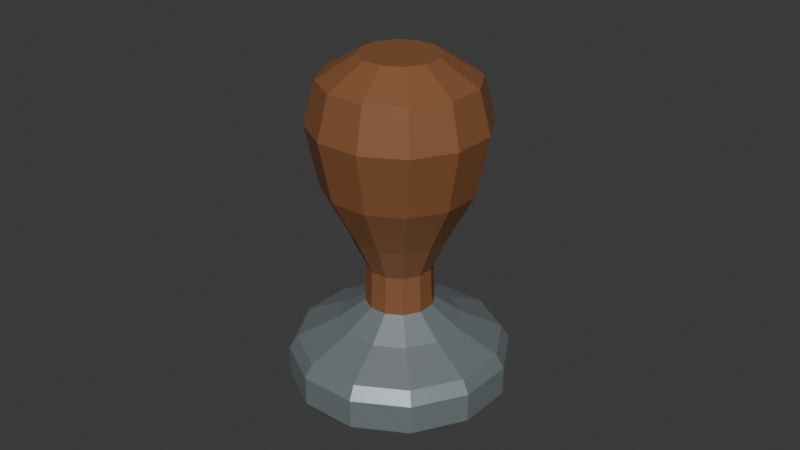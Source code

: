 # Source: source.blend  (saved by Blender 4.3.34; exported with 4.5.12 LTS)
import bpy
from mathutils import Matrix  # noqa: F401  (used for matrix-valued properties, if any)

bpy.ops.wm.read_factory_settings(use_empty=True)
scene = bpy.context.scene
scene.name = 'Scene'

# ---- collections
col_collection = bpy.data.collections.new('Collection'); scene.collection.children.link(col_collection)

# ---- materials (node trees are filled in below, after node groups)
mat_tamperbase_brushedsteel = bpy.data.materials.new('TamperBase_BrushedSteel')
mat_tamperbase_brushedsteel.diffuse_color = (0.34, 0.39, 0.41, 1.0)
mat_tampergrip_warmwalnut = bpy.data.materials.new('TamperGrip_WarmWalnut')
mat_tampergrip_warmwalnut.diffuse_color = (0.24, 0.095, 0.035, 1.0)

# ---- material node trees
mat_tamperbase_brushedsteel.use_nodes = True; mat_tamperbase_brushedsteel.node_tree.nodes.clear()
_N = mat_tamperbase_brushedsteel.node_tree.nodes; _L = mat_tamperbase_brushedsteel.node_tree.links
n0 = _N.new('ShaderNodeBsdfPrincipled'); n0.name = 'Principled BSDF'; n0.location = (10, 300)
n0.inputs[0].default_value = (0.34, 0.39, 0.41, 1.0)
n0.inputs[1].default_value = 0.6
n0.inputs[2].default_value = 0.42
n1 = _N.new('ShaderNodeOutputMaterial'); n1.name = 'Material Output'; n1.location = (300, 300)
_L.new(n0.outputs[0], n1.inputs[0])
n1.is_active_output = True
mat_tampergrip_warmwalnut.use_nodes = True; mat_tampergrip_warmwalnut.node_tree.nodes.clear()
_N = mat_tampergrip_warmwalnut.node_tree.nodes; _L = mat_tampergrip_warmwalnut.node_tree.links
n0 = _N.new('ShaderNodeBsdfPrincipled'); n0.name = 'Principled BSDF'; n0.location = (10, 300)
n0.inputs[0].default_value = (0.24, 0.095, 0.035, 1.0)
n0.inputs[2].default_value = 0.63
n1 = _N.new('ShaderNodeOutputMaterial'); n1.name = 'Material Output'; n1.location = (300, 300)
_L.new(n0.outputs[0], n1.inputs[0])
n1.is_active_output = True

# ---- world
world_world = bpy.data.worlds.new('World'); scene.world = world_world
world_world.use_nodes = True; world_world.node_tree.nodes.clear()
_N = world_world.node_tree.nodes; _L = world_world.node_tree.links
n0 = _N.new('ShaderNodeOutputWorld'); n0.name = 'World Output'; n0.location = (300, 300)
n1 = _N.new('ShaderNodeBackground'); n1.name = 'Background'; n1.location = (10, 300)
n1.inputs[0].default_value = (0.05088, 0.05088, 0.05088, 1.0)
_L.new(n1.outputs[0], n0.inputs[0])
n0.is_active_output = True
world_world.color = (0.05088, 0.05088, 0.05088)
world_world.sun_shadow_jitter_overblur = 0.0

# ---- meshes
me_continuousbroadbaseneckandroundedgrip = bpy.data.meshes.new('ContinuousBroadBaseNeckAndRoundedGrip')
me_continuousbroadbaseneckandroundedgrip.from_pydata([(0.03043, 0.008153, 0.0), (0.02227, 0.02227, 0.0), (0.02404, 0.02404, 0.003), (0.03284, 0.0088, 0.003), (0.008153, 0.03043, 0.0), (0.0088, 0.03284, 0.003), (-0.008153, 0.03043, 0.0), (-0.0088, 0.03284, 0.003), (-0.02227, 0.02227, 0.0), (-0.02404, 0.02404, 0.003), (-0.03043, 0.008153, 0.0), (-0.03284, 0.0088, 0.003), (-0.03043, -0.008153, 0.0), (-0.03284, -0.0088, 0.003), (-0.02227, -0.02227, 0.0), (-0.02404, -0.02404, 0.003), (-0.008153, -0.03043, 0.0), (-0.0088, -0.03284, 0.003), (0.008153, -0.03043, 0.0), (0.0088, -0.03284, 0.003), (0.02227, -0.02227, 0.0), (0.02404, -0.02404, 0.003), (0.03043, -0.008153, 0.0), (0.03284, -0.0088, 0.003), (0.02404, 0.02404, 0.012), (0.03284, 0.0088, 0.012), (0.0088, 0.03284, 0.012), (-0.0088, 0.03284, 0.012), (-0.02404, 0.02404, 0.012), (-0.03284, 0.0088, 0.012), (-0.03284, -0.0088, 0.012), (-0.02404, -0.02404, 0.012), (-0.0088, -0.03284, 0.012), (0.0088, -0.03284, 0.012), (0.02404, -0.02404, 0.012), (0.03284, -0.0088, 0.012), (0.02227, 0.02227, 0.016), (0.03043, 0.008153, 0.016), (0.008153, 0.03043, 0.016), (-0.008153, 0.03043, 0.016), (-0.02227, 0.02227, 0.016), (-0.03043, 0.008153, 0.016), (-0.03043, -0.008153, 0.016), (-0.02227, -0.02227, 0.016), (-0.008153, -0.03043, 0.016), (0.008153, -0.03043, 0.016), (0.02227, -0.02227, 0.016), (0.03043, -0.008153, 0.016), (0.01344, 0.01344, 0.022), (0.01835, 0.004918, 0.022), (0.004918, 0.01835, 0.022), (-0.004918, 0.01835, 0.022), (-0.01344, 0.01344, 0.022), (-0.01835, 0.004918, 0.022), (-0.01835, -0.004918, 0.022), (-0.01344, -0.01344, 0.022), (-0.004918, -0.01835, 0.022), (0.004918, -0.01835, 0.022), (0.01344, -0.01344, 0.022), (0.01835, -0.004918, 0.022), (0.007425, 0.007425, 0.028), (0.01014, 0.002718, 0.028), (0.002718, 0.01014, 0.028), (-0.002718, 0.01014, 0.028), (-0.007425, 0.007425, 0.028), (-0.01014, 0.002718, 0.028), (-0.01014, -0.002718, 0.028), (-0.007425, -0.007425, 0.028), (-0.002718, -0.01014, 0.028), (0.002718, -0.01014, 0.028), (0.007425, -0.007425, 0.028), (0.01014, -0.002718, 0.028), (0.007071, 0.007071, 0.04), (0.009659, 0.002588, 0.04), (0.002588, 0.009659, 0.04), (-0.002588, 0.009659, 0.04), (-0.007071, 0.007071, 0.04), (-0.009659, 0.002588, 0.04), (-0.009659, -0.002588, 0.04), (-0.007071, -0.007071, 0.04), (-0.002588, -0.009659, 0.04), (0.002588, -0.009659, 0.04), (0.007071, -0.007071, 0.04), (0.009659, -0.002588, 0.04), (0.01061, 0.01061, 0.051), (0.01449, 0.003882, 0.051), (0.003882, 0.01449, 0.051), (-0.003882, 0.01449, 0.051), (-0.01061, 0.01061, 0.051), (-0.01449, 0.003882, 0.051), (-0.01449, -0.003882, 0.051), (-0.01061, -0.01061, 0.051), (-0.003882, -0.01449, 0.051), (0.003882, -0.01449, 0.051), (0.01061, -0.01061, 0.051), (0.01449, -0.003882, 0.051), (0.01626, 0.01626, 0.066), (0.02222, 0.005953, 0.066), (0.005953, 0.02222, 0.066), (-0.005953, 0.02222, 0.066), (-0.01626, 0.01626, 0.066), (-0.02222, 0.005953, 0.066), (-0.02222, -0.005953, 0.066), (-0.01626, -0.01626, 0.066), (-0.005953, -0.02222, 0.066), (0.005953, -0.02222, 0.066), (0.01626, -0.01626, 0.066), (0.02222, -0.005953, 0.066), (0.01909, 0.01909, 0.085), (0.02608, 0.006988, 0.085), (0.006988, 0.02608, 0.085), (-0.006988, 0.02608, 0.085), (-0.01909, 0.01909, 0.085), (-0.02608, 0.006988, 0.085), (-0.02608, -0.006988, 0.085), (-0.01909, -0.01909, 0.085), (-0.006988, -0.02608, 0.085), (0.006988, -0.02608, 0.085), (0.01909, -0.01909, 0.085), (0.02608, -0.006988, 0.085), (0.01662, 0.01662, 0.098), (0.0227, 0.006082, 0.098), (0.006082, 0.0227, 0.098), (-0.006082, 0.0227, 0.098), (-0.01662, 0.01662, 0.098), (-0.0227, 0.006082, 0.098), (-0.0227, -0.006082, 0.098), (-0.01662, -0.01662, 0.098), (-0.006082, -0.0227, 0.098), (0.006082, -0.0227, 0.098), (0.01662, -0.01662, 0.098), (0.0227, -0.006082, 0.098), (0.008485, 0.008485, 0.105), (0.01159, 0.003106, 0.105), (0.003106, 0.01159, 0.105), (-0.003106, 0.01159, 0.105), (-0.008485, 0.008485, 0.105), (-0.01159, 0.003106, 0.105), (-0.01159, -0.003106, 0.105), (-0.008485, -0.008485, 0.105), (-0.003106, -0.01159, 0.105), (0.003106, -0.01159, 0.105), (0.008485, -0.008485, 0.105), (0.01159, -0.003106, 0.105), (0.0, 0.0, 0.0), (0.0, 0.0, 0.105)], [], [(0, 1, 2), (0, 2, 3), (1, 4, 5), (1, 5, 2), (4, 6, 7), (4, 7, 5), (6, 8, 9), (6, 9, 7), (8, 10, 11), (8, 11, 9), (10, 12, 13), (10, 13, 11), (12, 14, 15), (12, 15, 13), (14, 16, 17), (14, 17, 15), (16, 18, 19), (16, 19, 17), (18, 20, 21), (18, 21, 19), (20, 22, 23), (20, 23, 21), (22, 0, 3), (22, 3, 23), (3, 2, 24), (3, 24, 25), (2, 5, 26), (2, 26, 24), (5, 7, 27), (5, 27, 26), (7, 9, 28), (7, 28, 27), (9, 11, 29), (9, 29, 28), (11, 13, 30), (11, 30, 29), (13, 15, 31), (13, 31, 30), (15, 17, 32), (15, 32, 31), (17, 19, 33), (17, 33, 32), (19, 21, 34), (19, 34, 33), (21, 23, 35), (21, 35, 34), (23, 3, 25), (23, 25, 35), (25, 24, 36), (25, 36, 37), (24, 26, 38), (24, 38, 36), (26, 27, 39), (26, 39, 38), (27, 28, 40), (27, 40, 39), (28, 29, 41), (28, 41, 40), (29, 30, 42), (29, 42, 41), (30, 31, 43), (30, 43, 42), (31, 32, 44), (31, 44, 43), (32, 33, 45), (32, 45, 44), (33, 34, 46), (33, 46, 45), (34, 35, 47), (34, 47, 46), (35, 25, 37), (35, 37, 47), (37, 36, 48), (37, 48, 49), (36, 38, 50), (36, 50, 48), (38, 39, 51), (38, 51, 50), (39, 40, 52), (39, 52, 51), (40, 41, 53), (40, 53, 52), (41, 42, 54), (41, 54, 53), (42, 43, 55), (42, 55, 54), (43, 44, 56), (43, 56, 55), (44, 45, 57), (44, 57, 56), (45, 46, 58), (45, 58, 57), (46, 47, 59), (46, 59, 58), (47, 37, 49), (47, 49, 59), (49, 48, 60), (49, 60, 61), (48, 50, 62), (48, 62, 60), (50, 51, 63), (50, 63, 62), (51, 52, 64), (51, 64, 63), (52, 53, 65), (52, 65, 64), (53, 54, 66), (53, 66, 65), (54, 55, 67), (54, 67, 66), (55, 56, 68), (55, 68, 67), (56, 57, 69), (56, 69, 68), (57, 58, 70), (57, 70, 69), (58, 59, 71), (58, 71, 70), (59, 49, 61), (59, 61, 71), (61, 60, 72), (61, 72, 73), (60, 62, 74), (60, 74, 72), (62, 63, 75), (62, 75, 74), (63, 64, 76), (63, 76, 75), (64, 65, 77), (64, 77, 76), (65, 66, 78), (65, 78, 77), (66, 67, 79), (66, 79, 78), (67, 68, 80), (67, 80, 79), (68, 69, 81), (68, 81, 80), (69, 70, 82), (69, 82, 81), (70, 71, 83), (70, 83, 82), (71, 61, 73), (71, 73, 83), (73, 72, 84), (73, 84, 85), (72, 74, 86), (72, 86, 84), (74, 75, 87), (74, 87, 86), (75, 76, 88), (75, 88, 87), (76, 77, 89), (76, 89, 88), (77, 78, 90), (77, 90, 89), (78, 79, 91), (78, 91, 90), (79, 80, 92), (79, 92, 91), (80, 81, 93), (80, 93, 92), (81, 82, 94), (81, 94, 93), (82, 83, 95), (82, 95, 94), (83, 73, 85), (83, 85, 95), (85, 84, 96), (85, 96, 97), (84, 86, 98), (84, 98, 96), (86, 87, 99), (86, 99, 98), (87, 88, 100), (87, 100, 99), (88, 89, 101), (88, 101, 100), (89, 90, 102), (89, 102, 101), (90, 91, 103), (90, 103, 102), (91, 92, 104), (91, 104, 103), (92, 93, 105), (92, 105, 104), (93, 94, 106), (93, 106, 105), (94, 95, 107), (94, 107, 106), (95, 85, 97), (95, 97, 107), (97, 96, 108), (97, 108, 109), (96, 98, 110), (96, 110, 108), (98, 99, 111), (98, 111, 110), (99, 100, 112), (99, 112, 111), (100, 101, 113), (100, 113, 112), (101, 102, 114), (101, 114, 113), (102, 103, 115), (102, 115, 114), (103, 104, 116), (103, 116, 115), (104, 105, 117), (104, 117, 116), (105, 106, 118), (105, 118, 117), (106, 107, 119), (106, 119, 118), (107, 97, 109), (107, 109, 119), (109, 108, 120), (109, 120, 121), (108, 110, 122), (108, 122, 120), (110, 111, 123), (110, 123, 122), (111, 112, 124), (111, 124, 123), (112, 113, 125), (112, 125, 124), (113, 114, 126), (113, 126, 125), (114, 115, 127), (114, 127, 126), (115, 116, 128), (115, 128, 127), (116, 117, 129), (116, 129, 128), (117, 118, 130), (117, 130, 129), (118, 119, 131), (118, 131, 130), (119, 109, 121), (119, 121, 131), (121, 120, 132), (121, 132, 133), (120, 122, 134), (120, 134, 132), (122, 123, 135), (122, 135, 134), (123, 124, 136), (123, 136, 135), (124, 125, 137), (124, 137, 136), (125, 126, 138), (125, 138, 137), (126, 127, 139), (126, 139, 138), (127, 128, 140), (127, 140, 139), (128, 129, 141), (128, 141, 140), (129, 130, 142), (129, 142, 141), (130, 131, 143), (130, 143, 142), (131, 121, 133), (131, 133, 143), (1, 0, 144), (4, 1, 144), (6, 4, 144), (8, 6, 144), (10, 8, 144), (12, 10, 144), (14, 12, 144), (16, 14, 144), (18, 16, 144), (20, 18, 144), (22, 20, 144), (0, 22, 144), (145, 133, 132), (145, 132, 134), (145, 134, 135), (145, 135, 136), (145, 136, 137), (145, 137, 138), (145, 138, 139), (145, 139, 140), (145, 140, 141), (145, 141, 142), (145, 142, 143), (145, 143, 133)])
me_continuousbroadbaseneckandroundedgrip.polygons.foreach_set('material_index', [0, 0, 0, 0, 0, 0, 0, 0, 0, 0, 0, 0, 0, 0, 0, 0, 0, 0, 0, 0, 0, 0, 0, 0, 0, 0, 0, 0, 0, 0, 0, 0, 0, 0, 0, 0, 0, 0, 0, 0, 0, 0, 0, 0, 0, 0, 0, 0, 0, 0, 0, 0, 0, 0, 0, 0, 0, 0, 0, 0, 0, 0, 0, 0, 0, 0, 0, 0, 0, 0, 0, 0, 0, 0, 0, 0, 0, 0, 0, 0, 0, 0, 0, 0, 0, 0, 0, 0, 0, 0, 0, 0, 0, 0, 0, 0, 0, 0, 0, 0, 0, 0, 0, 0, 0, 0, 0, 0, 0, 0, 0, 0, 0, 0, 0, 0, 0, 0, 0, 0, 1, 1, 1, 1, 1, 1, 1, 1, 1, 1, 1, 1, 1, 1, 1, 1, 1, 1, 1, 1, 1, 1, 1, 1, 1, 1, 1, 1, 1, 1, 1, 1, 1, 1, 1, 1, 1, 1, 1, 1, 1, 1, 1, 1, 1, 1, 1, 1, 1, 1, 1, 1, 1, 1, 1, 1, 1, 1, 1, 1, 1, 1, 1, 1, 1, 1, 1, 1, 1, 1, 1, 1, 1, 1, 1, 1, 1, 1, 1, 1, 1, 1, 1, 1, 1, 1, 1, 1, 1, 1, 1, 1, 1, 1, 1, 1, 1, 1, 1, 1, 1, 1, 1, 1, 1, 1, 1, 1, 1, 1, 1, 1, 1, 1, 1, 1, 1, 1, 1, 1, 1, 1, 1, 1, 1, 1, 1, 1, 1, 1, 1, 1, 1, 1, 1, 1, 1, 1, 1, 1, 1, 1, 1, 1, 0, 0, 0, 0, 0, 0, 0, 0, 0, 0, 0, 0, 1, 1, 1, 1, 1, 1, 1, 1, 1, 1, 1, 1])
me_continuousbroadbaseneckandroundedgrip.materials.append(mat_tamperbase_brushedsteel)
me_continuousbroadbaseneckandroundedgrip.materials.append(mat_tampergrip_warmwalnut)
me_continuousbroadbaseneckandroundedgrip.update()

# ---- objects
ob_onecontinuousbroadbasecoffeetamper = bpy.data.objects.new('OneContinuousBroadBaseCoffeeTamper', None)
ob_continuousbroadbaseneckandroundedgrip = bpy.data.objects.new('ContinuousBroadBaseNeckAndRoundedGrip', me_continuousbroadbaseneckandroundedgrip)

# ---- transforms, parenting, visibility, modifiers, constraints
ob_onecontinuousbroadbasecoffeetamper.location = (0.0, 0.0, 0.0)
ob_continuousbroadbaseneckandroundedgrip.parent = ob_onecontinuousbroadbasecoffeetamper
ob_continuousbroadbaseneckandroundedgrip.location = (0.0, 0.0, 0.0)

# ---- collection membership
scene.collection.objects.link(ob_onecontinuousbroadbasecoffeetamper)
scene.collection.objects.link(ob_continuousbroadbaseneckandroundedgrip)

# ---- scene / render settings (as saved in the file)
scene.frame_start = 1; scene.frame_end = 250; scene.frame_set(1)
scene.render.engine = 'CYCLES'
scene.render.use_compositing = False
scene.cycles.use_denoising = False
scene.cycles.samples = 128
scene.cycles.use_adaptive_sampling = False
scene.cycles.seed = 17
bpy.context.view_layer.update()

# ---- added for rendering (the .blend has no active camera and no usable light): camera, sun
cam_auto = bpy.data.cameras.new('AutoCamera')
cam_auto.lens = 50.0
cam_auto.sensor_width = 36.0
cam_auto.clip_end = 1000.0
ob_auto_camera = bpy.data.objects.new('AutoCamera', cam_auto)
scene.collection.objects.link(ob_auto_camera)
ob_auto_camera.location = (0.185045, -0.222054, 0.200536)
ob_auto_camera.rotation_euler = (1.09748, -7.21219e-08, 0.694738)
scene.camera = ob_auto_camera
light_auto_sun = bpy.data.lights.new('AutoSun', 'SUN')
light_auto_sun.energy = 3.0
light_auto_sun.angle = 0.0523599
ob_auto_sun = bpy.data.objects.new('AutoSun', light_auto_sun)
scene.collection.objects.link(ob_auto_sun)
ob_auto_sun.rotation_euler = (0.872665, 0.174533, 0.523599)
bpy.context.view_layer.update()
